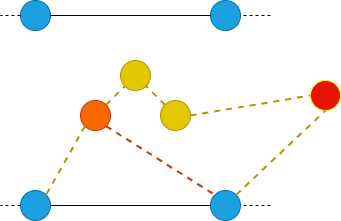

The diagram above was exported from draw.io. Its source (the exported page's mxGraphModel, read from the mxfile embedded in the PNG):
<mxGraphModel dx="1050" dy="717" grid="1" gridSize="10" guides="1" tooltips="1" connect="1" arrows="1" fold="1" page="1" pageScale="1" pageWidth="827" pageHeight="1169" math="0" shadow="0">
  <root>
    <mxCell id="o9S6ClGlJyDBMMWgCK_h-0" />
    <mxCell id="o9S6ClGlJyDBMMWgCK_h-1" parent="o9S6ClGlJyDBMMWgCK_h-0" />
    <mxCell id="o9S6ClGlJyDBMMWgCK_h-2" value="" style="ellipse;whiteSpace=wrap;html=1;aspect=fixed;fillColor=#1ba1e2;fontColor=#ffffff;strokeColor=#006EAF;" parent="o9S6ClGlJyDBMMWgCK_h-1" vertex="1">
      <mxGeometry x="250" y="370" width="30" height="30" as="geometry" />
    </mxCell>
    <mxCell id="o9S6ClGlJyDBMMWgCK_h-3" value="" style="ellipse;whiteSpace=wrap;html=1;aspect=fixed;fillColor=#1ba1e2;fontColor=#ffffff;strokeColor=#006EAF;" parent="o9S6ClGlJyDBMMWgCK_h-1" vertex="1">
      <mxGeometry x="440" y="370" width="30" height="30" as="geometry" />
    </mxCell>
    <mxCell id="o9S6ClGlJyDBMMWgCK_h-4" value="" style="endArrow=none;html=1;rounded=0;exitX=1;exitY=0.5;exitDx=0;exitDy=0;entryX=0;entryY=0.5;entryDx=0;entryDy=0;" parent="o9S6ClGlJyDBMMWgCK_h-1" source="o9S6ClGlJyDBMMWgCK_h-2" target="o9S6ClGlJyDBMMWgCK_h-3" edge="1">
      <mxGeometry width="50" height="50" relative="1" as="geometry">
        <mxPoint x="390" y="620" as="sourcePoint" />
        <mxPoint x="440" y="570" as="targetPoint" />
      </mxGeometry>
    </mxCell>
    <mxCell id="o9S6ClGlJyDBMMWgCK_h-5" value="" style="endArrow=none;dashed=1;html=1;rounded=0;exitX=0;exitY=0.5;exitDx=0;exitDy=0;" parent="o9S6ClGlJyDBMMWgCK_h-1" source="o9S6ClGlJyDBMMWgCK_h-2" edge="1">
      <mxGeometry width="50" height="50" relative="1" as="geometry">
        <mxPoint x="390" y="390" as="sourcePoint" />
        <mxPoint x="230" y="385" as="targetPoint" />
      </mxGeometry>
    </mxCell>
    <mxCell id="o9S6ClGlJyDBMMWgCK_h-6" value="" style="endArrow=none;dashed=1;html=1;rounded=0;entryX=1;entryY=0.5;entryDx=0;entryDy=0;" parent="o9S6ClGlJyDBMMWgCK_h-1" target="o9S6ClGlJyDBMMWgCK_h-3" edge="1">
      <mxGeometry width="50" height="50" relative="1" as="geometry">
        <mxPoint x="500" y="385" as="sourcePoint" />
        <mxPoint x="240" y="395" as="targetPoint" />
      </mxGeometry>
    </mxCell>
    <mxCell id="o9S6ClGlJyDBMMWgCK_h-7" value="" style="ellipse;whiteSpace=wrap;html=1;aspect=fixed;fillColor=#1ba1e2;fontColor=#ffffff;strokeColor=#006EAF;" parent="o9S6ClGlJyDBMMWgCK_h-1" vertex="1">
      <mxGeometry x="250" y="180" width="30" height="30" as="geometry" />
    </mxCell>
    <mxCell id="o9S6ClGlJyDBMMWgCK_h-8" value="" style="ellipse;whiteSpace=wrap;html=1;aspect=fixed;fillColor=#1ba1e2;fontColor=#ffffff;strokeColor=#006EAF;" parent="o9S6ClGlJyDBMMWgCK_h-1" vertex="1">
      <mxGeometry x="440" y="180" width="30" height="30" as="geometry" />
    </mxCell>
    <mxCell id="o9S6ClGlJyDBMMWgCK_h-9" value="" style="endArrow=none;html=1;rounded=0;exitX=1;exitY=0.5;exitDx=0;exitDy=0;entryX=0;entryY=0.5;entryDx=0;entryDy=0;" parent="o9S6ClGlJyDBMMWgCK_h-1" source="o9S6ClGlJyDBMMWgCK_h-7" target="o9S6ClGlJyDBMMWgCK_h-8" edge="1">
      <mxGeometry width="50" height="50" relative="1" as="geometry">
        <mxPoint x="390" y="430" as="sourcePoint" />
        <mxPoint x="440" y="380" as="targetPoint" />
      </mxGeometry>
    </mxCell>
    <mxCell id="o9S6ClGlJyDBMMWgCK_h-10" value="" style="endArrow=none;dashed=1;html=1;rounded=0;exitX=0;exitY=0.5;exitDx=0;exitDy=0;" parent="o9S6ClGlJyDBMMWgCK_h-1" source="o9S6ClGlJyDBMMWgCK_h-7" edge="1">
      <mxGeometry width="50" height="50" relative="1" as="geometry">
        <mxPoint x="390" y="200" as="sourcePoint" />
        <mxPoint x="230" y="195" as="targetPoint" />
      </mxGeometry>
    </mxCell>
    <mxCell id="o9S6ClGlJyDBMMWgCK_h-11" value="" style="endArrow=none;dashed=1;html=1;rounded=0;entryX=1;entryY=0.5;entryDx=0;entryDy=0;" parent="o9S6ClGlJyDBMMWgCK_h-1" target="o9S6ClGlJyDBMMWgCK_h-8" edge="1">
      <mxGeometry width="50" height="50" relative="1" as="geometry">
        <mxPoint x="500" y="195" as="sourcePoint" />
        <mxPoint x="240" y="205" as="targetPoint" />
      </mxGeometry>
    </mxCell>
    <mxCell id="o9S6ClGlJyDBMMWgCK_h-12" value="" style="ellipse;whiteSpace=wrap;html=1;aspect=fixed;fillColor=#e3c800;fontColor=#000000;strokeColor=#B09500;" parent="o9S6ClGlJyDBMMWgCK_h-1" vertex="1">
      <mxGeometry x="350" y="240" width="30" height="30" as="geometry" />
    </mxCell>
    <mxCell id="o9S6ClGlJyDBMMWgCK_h-13" value="" style="ellipse;whiteSpace=wrap;html=1;aspect=fixed;fillColor=#fa6800;fontColor=#000000;strokeColor=#C73500;" parent="o9S6ClGlJyDBMMWgCK_h-1" vertex="1">
      <mxGeometry x="310" y="280" width="30" height="30" as="geometry" />
    </mxCell>
    <mxCell id="o9S6ClGlJyDBMMWgCK_h-14" value="" style="ellipse;whiteSpace=wrap;html=1;aspect=fixed;fillColor=#e3c800;fontColor=#000000;strokeColor=#B09500;" parent="o9S6ClGlJyDBMMWgCK_h-1" vertex="1">
      <mxGeometry x="390" y="280" width="30" height="30" as="geometry" />
    </mxCell>
    <mxCell id="EQ9r-ChjQFi_qDT4BxD2-0" value="" style="ellipse;whiteSpace=wrap;html=1;aspect=fixed;fillColor=#e51400;fontColor=#ffffff;strokeColor=#FFFF00;" parent="o9S6ClGlJyDBMMWgCK_h-1" vertex="1">
      <mxGeometry x="540" y="260" width="30" height="30" as="geometry" />
    </mxCell>
    <mxCell id="hoL0Xn88JQgJUx-Jzmo4-0" value="" style="endArrow=none;dashed=1;html=1;strokeWidth=2;rounded=0;entryX=1;entryY=0;entryDx=0;entryDy=0;exitX=0;exitY=1;exitDx=0;exitDy=0;fillColor=#e3c800;strokeColor=#B09500;" parent="o9S6ClGlJyDBMMWgCK_h-1" source="o9S6ClGlJyDBMMWgCK_h-13" target="o9S6ClGlJyDBMMWgCK_h-2" edge="1">
      <mxGeometry width="50" height="50" relative="1" as="geometry">
        <mxPoint x="354" y="244" as="sourcePoint" />
        <mxPoint x="276" y="206" as="targetPoint" />
      </mxGeometry>
    </mxCell>
    <mxCell id="hoL0Xn88JQgJUx-Jzmo4-1" value="" style="endArrow=none;dashed=1;html=1;strokeWidth=2;rounded=0;entryX=0;entryY=1;entryDx=0;entryDy=0;exitX=1;exitY=0;exitDx=0;exitDy=0;fillColor=#e3c800;strokeColor=#B09500;" parent="o9S6ClGlJyDBMMWgCK_h-1" source="o9S6ClGlJyDBMMWgCK_h-13" target="o9S6ClGlJyDBMMWgCK_h-12" edge="1">
      <mxGeometry width="50" height="50" relative="1" as="geometry">
        <mxPoint x="324" y="316" as="sourcePoint" />
        <mxPoint x="286" y="384" as="targetPoint" />
      </mxGeometry>
    </mxCell>
    <mxCell id="hoL0Xn88JQgJUx-Jzmo4-2" value="" style="endArrow=none;dashed=1;html=1;strokeWidth=2;rounded=0;entryX=1;entryY=1;entryDx=0;entryDy=0;exitX=0;exitY=0;exitDx=0;exitDy=0;fillColor=#e3c800;strokeColor=#B09500;" parent="o9S6ClGlJyDBMMWgCK_h-1" source="o9S6ClGlJyDBMMWgCK_h-14" target="o9S6ClGlJyDBMMWgCK_h-12" edge="1">
      <mxGeometry width="50" height="50" relative="1" as="geometry">
        <mxPoint x="346" y="294" as="sourcePoint" />
        <mxPoint x="364" y="276" as="targetPoint" />
      </mxGeometry>
    </mxCell>
    <mxCell id="hoL0Xn88JQgJUx-Jzmo4-3" value="" style="endArrow=none;dashed=1;html=1;strokeWidth=2;rounded=0;entryX=0;entryY=0.5;entryDx=0;entryDy=0;exitX=1;exitY=0.5;exitDx=0;exitDy=0;fillColor=#e3c800;strokeColor=#B09500;" parent="o9S6ClGlJyDBMMWgCK_h-1" source="o9S6ClGlJyDBMMWgCK_h-14" target="EQ9r-ChjQFi_qDT4BxD2-0" edge="1">
      <mxGeometry width="50" height="50" relative="1" as="geometry">
        <mxPoint x="404" y="294" as="sourcePoint" />
        <mxPoint x="386" y="276" as="targetPoint" />
      </mxGeometry>
    </mxCell>
    <mxCell id="hoL0Xn88JQgJUx-Jzmo4-4" value="" style="endArrow=none;dashed=1;html=1;strokeWidth=2;rounded=0;entryX=0.5;entryY=1;entryDx=0;entryDy=0;exitX=1;exitY=0;exitDx=0;exitDy=0;fillColor=#e3c800;strokeColor=#B09500;" parent="o9S6ClGlJyDBMMWgCK_h-1" source="o9S6ClGlJyDBMMWgCK_h-3" target="EQ9r-ChjQFi_qDT4BxD2-0" edge="1">
      <mxGeometry width="50" height="50" relative="1" as="geometry">
        <mxPoint x="430" y="305" as="sourcePoint" />
        <mxPoint x="530" y="285" as="targetPoint" />
      </mxGeometry>
    </mxCell>
    <mxCell id="2cae7SF-5undhnwcnxD0-1" value="" style="endArrow=none;dashed=1;html=1;strokeWidth=2;rounded=0;entryX=0;entryY=0;entryDx=0;entryDy=0;exitX=1;exitY=1;exitDx=0;exitDy=0;fillColor=#fa6800;strokeColor=#C73500;" parent="o9S6ClGlJyDBMMWgCK_h-1" source="o9S6ClGlJyDBMMWgCK_h-13" target="o9S6ClGlJyDBMMWgCK_h-3" edge="1">
      <mxGeometry width="50" height="50" relative="1" as="geometry">
        <mxPoint x="430" y="305" as="sourcePoint" />
        <mxPoint x="550" y="285" as="targetPoint" />
      </mxGeometry>
    </mxCell>
  </root>
</mxGraphModel>